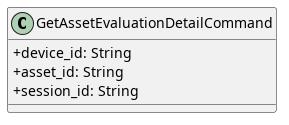

The diagram above was rendered by PlantUML. Its source (embedded in the PNG):
@startuml GetAssetEvaluationDetailCommand
skinparam ClassAttributeIconSize 0
class GetAssetEvaluationDetailCommand {
    + device_id: String
    + asset_id: String
    + session_id: String
}

@enduml